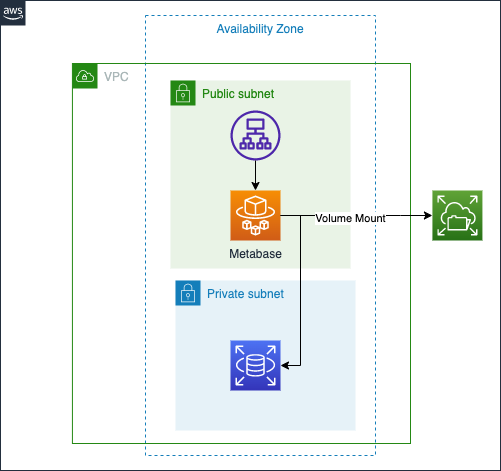

The diagram above was exported from draw.io. Its source (the exported page's mxGraphModel, read from the mxfile embedded in the PNG):
<mxGraphModel dx="1060" dy="720" grid="1" gridSize="10" guides="1" tooltips="1" connect="1" arrows="1" fold="1" page="1" pageScale="1" pageWidth="827" pageHeight="1169" math="0" shadow="0">
  <root>
    <mxCell id="0" />
    <mxCell id="1" parent="0" />
    <mxCell id="no8VEZSoFctjOCj8Hx2h-1" value="" style="points=[[0,0],[0.25,0],[0.5,0],[0.75,0],[1,0],[1,0.25],[1,0.5],[1,0.75],[1,1],[0.75,1],[0.5,1],[0.25,1],[0,1],[0,0.75],[0,0.5],[0,0.25]];outlineConnect=0;gradientColor=none;html=1;whiteSpace=wrap;fontSize=12;fontStyle=0;container=0;pointerEvents=0;collapsible=0;recursiveResize=0;shape=mxgraph.aws4.group;grIcon=mxgraph.aws4.group_aws_cloud_alt;strokeColor=#232F3E;fillColor=none;verticalAlign=top;align=left;spacingLeft=30;fontColor=#232F3E;dashed=0;" vertex="1" parent="1">
      <mxGeometry x="560" y="80" width="500" height="470" as="geometry" />
    </mxCell>
    <mxCell id="no8VEZSoFctjOCj8Hx2h-6" value="Availability Zone" style="fillColor=none;strokeColor=#147EBA;dashed=1;verticalAlign=top;fontStyle=0;fontColor=#147EBA;whiteSpace=wrap;html=1;" vertex="1" parent="1">
      <mxGeometry x="705" y="95" width="230" height="440" as="geometry" />
    </mxCell>
    <mxCell id="no8VEZSoFctjOCj8Hx2h-4" value="Public subnet" style="points=[[0,0],[0.25,0],[0.5,0],[0.75,0],[1,0],[1,0.25],[1,0.5],[1,0.75],[1,1],[0.75,1],[0.5,1],[0.25,1],[0,1],[0,0.75],[0,0.5],[0,0.25]];outlineConnect=0;gradientColor=none;html=1;whiteSpace=wrap;fontSize=12;fontStyle=0;container=1;pointerEvents=0;collapsible=0;recursiveResize=0;shape=mxgraph.aws4.group;grIcon=mxgraph.aws4.group_security_group;grStroke=0;strokeColor=#248814;fillColor=#E9F3E6;verticalAlign=top;align=left;spacingLeft=30;fontColor=#248814;dashed=0;" vertex="1" parent="1">
      <mxGeometry x="730" y="160" width="180" height="188" as="geometry" />
    </mxCell>
    <mxCell id="no8VEZSoFctjOCj8Hx2h-18" value="" style="sketch=0;outlineConnect=0;fontColor=#232F3E;gradientColor=none;fillColor=#4D27AA;strokeColor=none;dashed=0;verticalLabelPosition=bottom;verticalAlign=top;align=center;html=1;fontSize=12;fontStyle=0;aspect=fixed;pointerEvents=1;shape=mxgraph.aws4.application_load_balancer;" vertex="1" parent="no8VEZSoFctjOCj8Hx2h-4">
      <mxGeometry x="60" y="30" width="50" height="50" as="geometry" />
    </mxCell>
    <mxCell id="no8VEZSoFctjOCj8Hx2h-5" value="Private subnet" style="points=[[0,0],[0.25,0],[0.5,0],[0.75,0],[1,0],[1,0.25],[1,0.5],[1,0.75],[1,1],[0.75,1],[0.5,1],[0.25,1],[0,1],[0,0.75],[0,0.5],[0,0.25]];outlineConnect=0;gradientColor=none;html=1;whiteSpace=wrap;fontSize=12;fontStyle=0;container=1;pointerEvents=0;collapsible=0;recursiveResize=0;shape=mxgraph.aws4.group;grIcon=mxgraph.aws4.group_security_group;grStroke=0;strokeColor=#147EBA;fillColor=#E6F2F8;verticalAlign=top;align=left;spacingLeft=30;fontColor=#147EBA;dashed=0;" vertex="1" parent="1">
      <mxGeometry x="735" y="360" width="180" height="150" as="geometry" />
    </mxCell>
    <mxCell id="no8VEZSoFctjOCj8Hx2h-20" value="" style="sketch=0;points=[[0,0,0],[0.25,0,0],[0.5,0,0],[0.75,0,0],[1,0,0],[0,1,0],[0.25,1,0],[0.5,1,0],[0.75,1,0],[1,1,0],[0,0.25,0],[0,0.5,0],[0,0.75,0],[1,0.25,0],[1,0.5,0],[1,0.75,0]];outlineConnect=0;fontColor=#232F3E;gradientColor=#4D72F3;gradientDirection=north;fillColor=#3334B9;strokeColor=#ffffff;dashed=0;verticalLabelPosition=bottom;verticalAlign=top;align=center;html=1;fontSize=12;fontStyle=0;aspect=fixed;shape=mxgraph.aws4.resourceIcon;resIcon=mxgraph.aws4.rds;" vertex="1" parent="no8VEZSoFctjOCj8Hx2h-5">
      <mxGeometry x="55" y="60" width="50" height="50" as="geometry" />
    </mxCell>
    <mxCell id="no8VEZSoFctjOCj8Hx2h-3" value="VPC" style="points=[[0,0],[0.25,0],[0.5,0],[0.75,0],[1,0],[1,0.25],[1,0.5],[1,0.75],[1,1],[0.75,1],[0.5,1],[0.25,1],[0,1],[0,0.75],[0,0.5],[0,0.25]];outlineConnect=0;gradientColor=none;html=1;whiteSpace=wrap;fontSize=12;fontStyle=0;container=1;pointerEvents=0;collapsible=0;recursiveResize=0;shape=mxgraph.aws4.group;grIcon=mxgraph.aws4.group_vpc;strokeColor=#248814;fillColor=none;verticalAlign=top;align=left;spacingLeft=30;fontColor=#AAB7B8;dashed=0;" vertex="1" parent="1">
      <mxGeometry x="631.92" y="143" width="338.08" height="380" as="geometry" />
    </mxCell>
    <mxCell id="no8VEZSoFctjOCj8Hx2h-19" value="Metabase" style="sketch=0;points=[[0,0,0],[0.25,0,0],[0.5,0,0],[0.75,0,0],[1,0,0],[0,1,0],[0.25,1,0],[0.5,1,0],[0.75,1,0],[1,1,0],[0,0.25,0],[0,0.5,0],[0,0.75,0],[1,0.25,0],[1,0.5,0],[1,0.75,0]];outlineConnect=0;fontColor=#232F3E;gradientColor=#F78E04;gradientDirection=north;fillColor=#D05C17;strokeColor=#ffffff;dashed=0;verticalLabelPosition=bottom;verticalAlign=top;align=center;html=1;fontSize=12;fontStyle=0;aspect=fixed;shape=mxgraph.aws4.resourceIcon;resIcon=mxgraph.aws4.fargate;" vertex="1" parent="no8VEZSoFctjOCj8Hx2h-3">
      <mxGeometry x="158.08000000000004" y="127" width="50" height="50" as="geometry" />
    </mxCell>
    <mxCell id="no8VEZSoFctjOCj8Hx2h-23" value="" style="sketch=0;points=[[0,0,0],[0.25,0,0],[0.5,0,0],[0.75,0,0],[1,0,0],[0,1,0],[0.25,1,0],[0.5,1,0],[0.75,1,0],[1,1,0],[0,0.25,0],[0,0.5,0],[0,0.75,0],[1,0.25,0],[1,0.5,0],[1,0.75,0]];outlineConnect=0;fontColor=#232F3E;gradientColor=#60A337;gradientDirection=north;fillColor=#277116;strokeColor=#ffffff;dashed=0;verticalLabelPosition=bottom;verticalAlign=top;align=center;html=1;fontSize=12;fontStyle=0;aspect=fixed;shape=mxgraph.aws4.resourceIcon;resIcon=mxgraph.aws4.elastic_file_system;" vertex="1" parent="1">
      <mxGeometry x="991.9200000000001" y="270" width="50" height="50" as="geometry" />
    </mxCell>
    <mxCell id="no8VEZSoFctjOCj8Hx2h-26" style="edgeStyle=orthogonalEdgeStyle;rounded=0;orthogonalLoop=1;jettySize=auto;html=1;entryX=1;entryY=0.5;entryDx=0;entryDy=0;entryPerimeter=0;" edge="1" parent="1" source="no8VEZSoFctjOCj8Hx2h-19" target="no8VEZSoFctjOCj8Hx2h-20">
      <mxGeometry relative="1" as="geometry">
        <Array as="points">
          <mxPoint x="860" y="295" />
          <mxPoint x="860" y="445" />
        </Array>
      </mxGeometry>
    </mxCell>
    <mxCell id="no8VEZSoFctjOCj8Hx2h-27" style="edgeStyle=orthogonalEdgeStyle;rounded=0;orthogonalLoop=1;jettySize=auto;html=1;" edge="1" parent="1" source="no8VEZSoFctjOCj8Hx2h-18" target="no8VEZSoFctjOCj8Hx2h-19">
      <mxGeometry relative="1" as="geometry" />
    </mxCell>
    <mxCell id="no8VEZSoFctjOCj8Hx2h-29" style="edgeStyle=orthogonalEdgeStyle;rounded=0;orthogonalLoop=1;jettySize=auto;html=1;entryX=0;entryY=0.5;entryDx=0;entryDy=0;entryPerimeter=0;" edge="1" parent="1" source="no8VEZSoFctjOCj8Hx2h-19" target="no8VEZSoFctjOCj8Hx2h-23">
      <mxGeometry relative="1" as="geometry">
        <Array as="points">
          <mxPoint x="960" y="295" />
          <mxPoint x="960" y="295" />
        </Array>
      </mxGeometry>
    </mxCell>
    <mxCell id="no8VEZSoFctjOCj8Hx2h-30" value="Volume Mount" style="edgeLabel;html=1;align=center;verticalAlign=middle;resizable=0;points=[];" vertex="1" connectable="0" parent="no8VEZSoFctjOCj8Hx2h-29">
      <mxGeometry x="-0.0858" y="-2" relative="1" as="geometry">
        <mxPoint x="1" as="offset" />
      </mxGeometry>
    </mxCell>
  </root>
</mxGraphModel>